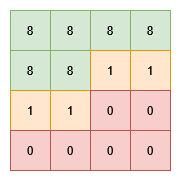

The diagram above was exported from draw.io. Its source (the exported page's mxGraphModel, read from the mxfile embedded in the PNG):
<mxGraphModel dx="1215" dy="631" grid="1" gridSize="10" guides="1" tooltips="1" connect="1" arrows="1" fold="1" page="1" pageScale="1" pageWidth="850" pageHeight="1100" math="0" shadow="0">
  <root>
    <mxCell id="0" />
    <mxCell id="1" parent="0" />
    <mxCell id="dvxmLoHeGHkcWufHjulo-38" value="" style="group;fillColor=#ffe6cc;strokeColor=#d79b00;" parent="1" vertex="1" connectable="0">
      <mxGeometry x="240" y="440" width="160" height="160" as="geometry" />
    </mxCell>
    <mxCell id="dvxmLoHeGHkcWufHjulo-2" value="" style="whiteSpace=wrap;html=1;aspect=fixed;" parent="dvxmLoHeGHkcWufHjulo-38" vertex="1">
      <mxGeometry width="160" height="160" as="geometry" />
    </mxCell>
    <mxCell id="dvxmLoHeGHkcWufHjulo-3" value="&lt;div&gt;8&lt;/div&gt;" style="whiteSpace=wrap;html=1;aspect=fixed;fillColor=#d5e8d4;strokeColor=#82b366;" parent="dvxmLoHeGHkcWufHjulo-38" vertex="1">
      <mxGeometry width="40" height="40" as="geometry" />
    </mxCell>
    <mxCell id="dvxmLoHeGHkcWufHjulo-4" value="8" style="whiteSpace=wrap;html=1;aspect=fixed;fillColor=#d5e8d4;strokeColor=#82b366;" parent="dvxmLoHeGHkcWufHjulo-38" vertex="1">
      <mxGeometry x="40" width="40" height="40" as="geometry" />
    </mxCell>
    <mxCell id="dvxmLoHeGHkcWufHjulo-5" value="8" style="whiteSpace=wrap;html=1;aspect=fixed;fillColor=#d5e8d4;strokeColor=#82b366;" parent="dvxmLoHeGHkcWufHjulo-38" vertex="1">
      <mxGeometry x="80" width="40" height="40" as="geometry" />
    </mxCell>
    <mxCell id="dvxmLoHeGHkcWufHjulo-6" value="&lt;div&gt;8&lt;/div&gt;" style="whiteSpace=wrap;html=1;aspect=fixed;fillColor=#d5e8d4;strokeColor=#82b366;" parent="dvxmLoHeGHkcWufHjulo-38" vertex="1">
      <mxGeometry x="120" width="40" height="40" as="geometry" />
    </mxCell>
    <mxCell id="dvxmLoHeGHkcWufHjulo-8" value="&lt;div&gt;8&lt;/div&gt;" style="whiteSpace=wrap;html=1;aspect=fixed;fillColor=#d5e8d4;strokeColor=#82b366;" parent="dvxmLoHeGHkcWufHjulo-38" vertex="1">
      <mxGeometry y="40" width="40" height="40" as="geometry" />
    </mxCell>
    <mxCell id="dvxmLoHeGHkcWufHjulo-10" value="8" style="whiteSpace=wrap;html=1;aspect=fixed;fillColor=#d5e8d4;strokeColor=#82b366;" parent="dvxmLoHeGHkcWufHjulo-38" vertex="1">
      <mxGeometry x="40" y="40" width="40" height="40" as="geometry" />
    </mxCell>
    <mxCell id="dvxmLoHeGHkcWufHjulo-11" value="1" style="whiteSpace=wrap;html=1;aspect=fixed;fillColor=#ffe6cc;strokeColor=#d79b00;" parent="dvxmLoHeGHkcWufHjulo-38" vertex="1">
      <mxGeometry x="80" y="40" width="40" height="40" as="geometry" />
    </mxCell>
    <mxCell id="dvxmLoHeGHkcWufHjulo-12" value="&lt;div&gt;1&lt;/div&gt;" style="whiteSpace=wrap;html=1;aspect=fixed;fillColor=#ffe6cc;strokeColor=#d79b00;" parent="dvxmLoHeGHkcWufHjulo-38" vertex="1">
      <mxGeometry x="120" y="40" width="40" height="40" as="geometry" />
    </mxCell>
    <mxCell id="dvxmLoHeGHkcWufHjulo-13" value="1" style="whiteSpace=wrap;html=1;aspect=fixed;fillColor=#ffe6cc;strokeColor=#d79b00;" parent="dvxmLoHeGHkcWufHjulo-38" vertex="1">
      <mxGeometry y="80" width="40" height="40" as="geometry" />
    </mxCell>
    <mxCell id="dvxmLoHeGHkcWufHjulo-14" value="1" style="whiteSpace=wrap;html=1;aspect=fixed;fillColor=#ffe6cc;strokeColor=#d79b00;" parent="dvxmLoHeGHkcWufHjulo-38" vertex="1">
      <mxGeometry x="40" y="80" width="40" height="40" as="geometry" />
    </mxCell>
    <mxCell id="dvxmLoHeGHkcWufHjulo-15" value="0" style="whiteSpace=wrap;html=1;aspect=fixed;fillColor=#f8cecc;strokeColor=#b85450;" parent="dvxmLoHeGHkcWufHjulo-38" vertex="1">
      <mxGeometry x="80" y="80" width="40" height="40" as="geometry" />
    </mxCell>
    <mxCell id="dvxmLoHeGHkcWufHjulo-16" value="0" style="whiteSpace=wrap;html=1;aspect=fixed;fillColor=#f8cecc;strokeColor=#b85450;" parent="dvxmLoHeGHkcWufHjulo-38" vertex="1">
      <mxGeometry x="120" y="80" width="40" height="40" as="geometry" />
    </mxCell>
    <mxCell id="dvxmLoHeGHkcWufHjulo-17" value="0" style="whiteSpace=wrap;html=1;aspect=fixed;fillColor=#f8cecc;strokeColor=#b85450;" parent="dvxmLoHeGHkcWufHjulo-38" vertex="1">
      <mxGeometry y="120" width="40" height="40" as="geometry" />
    </mxCell>
    <mxCell id="dvxmLoHeGHkcWufHjulo-18" value="0" style="whiteSpace=wrap;html=1;aspect=fixed;fillColor=#f8cecc;strokeColor=#b85450;" parent="dvxmLoHeGHkcWufHjulo-38" vertex="1">
      <mxGeometry x="40" y="120" width="40" height="40" as="geometry" />
    </mxCell>
    <mxCell id="dvxmLoHeGHkcWufHjulo-19" value="0" style="whiteSpace=wrap;html=1;aspect=fixed;strokeColor=#b85450;fillColor=#f8cecc;" parent="dvxmLoHeGHkcWufHjulo-38" vertex="1">
      <mxGeometry x="80" y="120" width="40" height="40" as="geometry" />
    </mxCell>
    <mxCell id="dvxmLoHeGHkcWufHjulo-20" value="0" style="whiteSpace=wrap;html=1;aspect=fixed;fillColor=#f8cecc;strokeColor=#b85450;" parent="dvxmLoHeGHkcWufHjulo-38" vertex="1">
      <mxGeometry x="120" y="120" width="40" height="40" as="geometry" />
    </mxCell>
  </root>
</mxGraphModel>